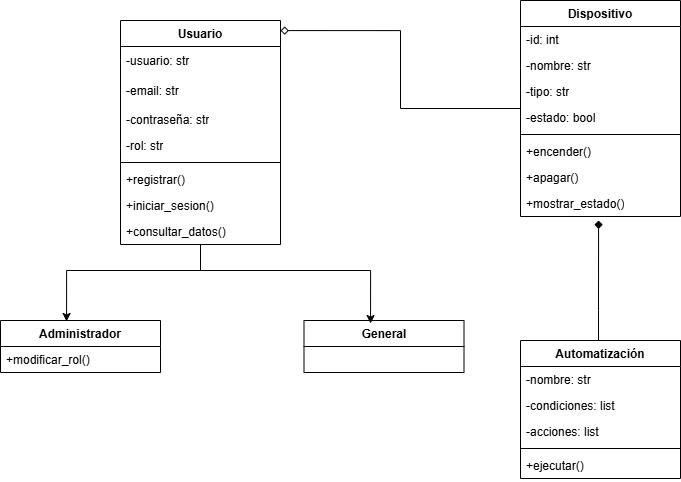

The diagram above was exported from draw.io. Its source (the exported page's mxGraphModel, read from the mxfile embedded in the PNG):
<mxGraphModel dx="232" dy="475" grid="1" gridSize="10" guides="1" tooltips="1" connect="1" arrows="1" fold="1" page="1" pageScale="1" pageWidth="827" pageHeight="1169" math="0" shadow="0">
  <root>
    <mxCell id="0" />
    <mxCell id="1" parent="0" />
    <mxCell id="ke58iB_3hqPTG2nJPw51-16" value="Administrador" style="swimlane;fontStyle=1;align=center;verticalAlign=top;childLayout=stackLayout;horizontal=1;startSize=26;horizontalStack=0;resizeParent=1;resizeParentMax=0;resizeLast=0;collapsible=1;marginBottom=0;whiteSpace=wrap;html=1;" parent="1" vertex="1">
      <mxGeometry x="30" y="360" width="160" height="52" as="geometry" />
    </mxCell>
    <mxCell id="ke58iB_3hqPTG2nJPw51-19" value="+modificar_rol()" style="text;strokeColor=none;fillColor=none;align=left;verticalAlign=top;spacingLeft=4;spacingRight=4;overflow=hidden;rotatable=0;points=[[0,0.5],[1,0.5]];portConstraint=eastwest;whiteSpace=wrap;html=1;" parent="ke58iB_3hqPTG2nJPw51-16" vertex="1">
      <mxGeometry y="26" width="160" height="26" as="geometry" />
    </mxCell>
    <mxCell id="ke58iB_3hqPTG2nJPw51-20" value="General" style="swimlane;fontStyle=1;align=center;verticalAlign=top;childLayout=stackLayout;horizontal=1;startSize=26;horizontalStack=0;resizeParent=1;resizeParentMax=0;resizeLast=0;collapsible=1;marginBottom=0;whiteSpace=wrap;html=1;" parent="1" vertex="1">
      <mxGeometry x="333.5" y="360" width="160" height="52" as="geometry" />
    </mxCell>
    <mxCell id="ke58iB_3hqPTG2nJPw51-22" value="Dispositivo" style="swimlane;fontStyle=1;align=center;verticalAlign=top;childLayout=stackLayout;horizontal=1;startSize=26;horizontalStack=0;resizeParent=1;resizeParentMax=0;resizeLast=0;collapsible=1;marginBottom=0;whiteSpace=wrap;html=1;" parent="1" vertex="1">
      <mxGeometry x="550" y="40" width="160" height="216" as="geometry" />
    </mxCell>
    <mxCell id="ke58iB_3hqPTG2nJPw51-23" value="-id: int" style="text;strokeColor=none;fillColor=none;align=left;verticalAlign=top;spacingLeft=4;spacingRight=4;overflow=hidden;rotatable=0;points=[[0,0.5],[1,0.5]];portConstraint=eastwest;whiteSpace=wrap;html=1;" parent="ke58iB_3hqPTG2nJPw51-22" vertex="1">
      <mxGeometry y="26" width="160" height="26" as="geometry" />
    </mxCell>
    <mxCell id="ke58iB_3hqPTG2nJPw51-27" value="-nombre: str" style="text;strokeColor=none;fillColor=none;align=left;verticalAlign=top;spacingLeft=4;spacingRight=4;overflow=hidden;rotatable=0;points=[[0,0.5],[1,0.5]];portConstraint=eastwest;whiteSpace=wrap;html=1;" parent="ke58iB_3hqPTG2nJPw51-22" vertex="1">
      <mxGeometry y="52" width="160" height="26" as="geometry" />
    </mxCell>
    <mxCell id="ke58iB_3hqPTG2nJPw51-28" value="-tipo: str" style="text;strokeColor=none;fillColor=none;align=left;verticalAlign=top;spacingLeft=4;spacingRight=4;overflow=hidden;rotatable=0;points=[[0,0.5],[1,0.5]];portConstraint=eastwest;whiteSpace=wrap;html=1;" parent="ke58iB_3hqPTG2nJPw51-22" vertex="1">
      <mxGeometry y="78" width="160" height="26" as="geometry" />
    </mxCell>
    <mxCell id="ke58iB_3hqPTG2nJPw51-26" value="-estado: bool" style="text;strokeColor=none;fillColor=none;align=left;verticalAlign=top;spacingLeft=4;spacingRight=4;overflow=hidden;rotatable=0;points=[[0,0.5],[1,0.5]];portConstraint=eastwest;whiteSpace=wrap;html=1;" parent="ke58iB_3hqPTG2nJPw51-22" vertex="1">
      <mxGeometry y="104" width="160" height="26" as="geometry" />
    </mxCell>
    <mxCell id="ke58iB_3hqPTG2nJPw51-24" value="" style="line;strokeWidth=1;fillColor=none;align=left;verticalAlign=middle;spacingTop=-1;spacingLeft=3;spacingRight=3;rotatable=0;labelPosition=right;points=[];portConstraint=eastwest;strokeColor=inherit;" parent="ke58iB_3hqPTG2nJPw51-22" vertex="1">
      <mxGeometry y="130" width="160" height="8" as="geometry" />
    </mxCell>
    <mxCell id="ke58iB_3hqPTG2nJPw51-25" value="+encender()" style="text;strokeColor=none;fillColor=none;align=left;verticalAlign=top;spacingLeft=4;spacingRight=4;overflow=hidden;rotatable=0;points=[[0,0.5],[1,0.5]];portConstraint=eastwest;whiteSpace=wrap;html=1;" parent="ke58iB_3hqPTG2nJPw51-22" vertex="1">
      <mxGeometry y="138" width="160" height="26" as="geometry" />
    </mxCell>
    <mxCell id="ke58iB_3hqPTG2nJPw51-29" value="+apagar()" style="text;strokeColor=none;fillColor=none;align=left;verticalAlign=top;spacingLeft=4;spacingRight=4;overflow=hidden;rotatable=0;points=[[0,0.5],[1,0.5]];portConstraint=eastwest;whiteSpace=wrap;html=1;" parent="ke58iB_3hqPTG2nJPw51-22" vertex="1">
      <mxGeometry y="164" width="160" height="26" as="geometry" />
    </mxCell>
    <mxCell id="ke58iB_3hqPTG2nJPw51-30" value="+mostrar_estado()" style="text;strokeColor=none;fillColor=none;align=left;verticalAlign=top;spacingLeft=4;spacingRight=4;overflow=hidden;rotatable=0;points=[[0,0.5],[1,0.5]];portConstraint=eastwest;whiteSpace=wrap;html=1;" parent="ke58iB_3hqPTG2nJPw51-22" vertex="1">
      <mxGeometry y="190" width="160" height="26" as="geometry" />
    </mxCell>
    <mxCell id="ke58iB_3hqPTG2nJPw51-31" value="Usuario" style="swimlane;fontStyle=1;align=center;verticalAlign=top;childLayout=stackLayout;horizontal=1;startSize=26;horizontalStack=0;resizeParent=1;resizeParentMax=0;resizeLast=0;collapsible=1;marginBottom=0;whiteSpace=wrap;html=1;" parent="1" vertex="1">
      <mxGeometry x="150" y="60" width="160" height="224" as="geometry" />
    </mxCell>
    <mxCell id="ke58iB_3hqPTG2nJPw51-40" value="-usuario: str" style="text;strokeColor=none;fillColor=none;align=left;verticalAlign=middle;spacingLeft=4;spacingRight=4;overflow=hidden;points=[[0,0.5],[1,0.5]];portConstraint=eastwest;rotatable=0;whiteSpace=wrap;html=1;" parent="ke58iB_3hqPTG2nJPw51-31" vertex="1">
      <mxGeometry y="26" width="160" height="30" as="geometry" />
    </mxCell>
    <mxCell id="ke58iB_3hqPTG2nJPw51-41" value="-email: str" style="text;strokeColor=none;fillColor=none;align=left;verticalAlign=middle;spacingLeft=4;spacingRight=4;overflow=hidden;points=[[0,0.5],[1,0.5]];portConstraint=eastwest;rotatable=0;whiteSpace=wrap;html=1;" parent="ke58iB_3hqPTG2nJPw51-31" vertex="1">
      <mxGeometry y="56" width="160" height="30" as="geometry" />
    </mxCell>
    <mxCell id="ke58iB_3hqPTG2nJPw51-33" value="-contraseña: str" style="text;strokeColor=none;fillColor=none;align=left;verticalAlign=top;spacingLeft=4;spacingRight=4;overflow=hidden;rotatable=0;points=[[0,0.5],[1,0.5]];portConstraint=eastwest;whiteSpace=wrap;html=1;" parent="ke58iB_3hqPTG2nJPw51-31" vertex="1">
      <mxGeometry y="86" width="160" height="26" as="geometry" />
    </mxCell>
    <mxCell id="ke58iB_3hqPTG2nJPw51-34" value="-rol: str" style="text;strokeColor=none;fillColor=none;align=left;verticalAlign=top;spacingLeft=4;spacingRight=4;overflow=hidden;rotatable=0;points=[[0,0.5],[1,0.5]];portConstraint=eastwest;whiteSpace=wrap;html=1;" parent="ke58iB_3hqPTG2nJPw51-31" vertex="1">
      <mxGeometry y="112" width="160" height="26" as="geometry" />
    </mxCell>
    <mxCell id="ke58iB_3hqPTG2nJPw51-36" value="" style="line;strokeWidth=1;fillColor=none;align=left;verticalAlign=middle;spacingTop=-1;spacingLeft=3;spacingRight=3;rotatable=0;labelPosition=right;points=[];portConstraint=eastwest;strokeColor=inherit;" parent="ke58iB_3hqPTG2nJPw51-31" vertex="1">
      <mxGeometry y="138" width="160" height="8" as="geometry" />
    </mxCell>
    <mxCell id="ke58iB_3hqPTG2nJPw51-37" value="+registrar()" style="text;strokeColor=none;fillColor=none;align=left;verticalAlign=top;spacingLeft=4;spacingRight=4;overflow=hidden;rotatable=0;points=[[0,0.5],[1,0.5]];portConstraint=eastwest;whiteSpace=wrap;html=1;" parent="ke58iB_3hqPTG2nJPw51-31" vertex="1">
      <mxGeometry y="146" width="160" height="26" as="geometry" />
    </mxCell>
    <mxCell id="ke58iB_3hqPTG2nJPw51-38" value="+iniciar_sesion()" style="text;strokeColor=none;fillColor=none;align=left;verticalAlign=top;spacingLeft=4;spacingRight=4;overflow=hidden;rotatable=0;points=[[0,0.5],[1,0.5]];portConstraint=eastwest;whiteSpace=wrap;html=1;" parent="ke58iB_3hqPTG2nJPw51-31" vertex="1">
      <mxGeometry y="172" width="160" height="26" as="geometry" />
    </mxCell>
    <mxCell id="ke58iB_3hqPTG2nJPw51-39" value="+consultar_datos()" style="text;strokeColor=none;fillColor=none;align=left;verticalAlign=top;spacingLeft=4;spacingRight=4;overflow=hidden;rotatable=0;points=[[0,0.5],[1,0.5]];portConstraint=eastwest;whiteSpace=wrap;html=1;" parent="ke58iB_3hqPTG2nJPw51-31" vertex="1">
      <mxGeometry y="198" width="160" height="26" as="geometry" />
    </mxCell>
    <mxCell id="ke58iB_3hqPTG2nJPw51-44" value="Automatización" style="swimlane;fontStyle=1;align=center;verticalAlign=top;childLayout=stackLayout;horizontal=1;startSize=26;horizontalStack=0;resizeParent=1;resizeParentMax=0;resizeLast=0;collapsible=1;marginBottom=0;whiteSpace=wrap;html=1;" parent="1" vertex="1">
      <mxGeometry x="550" y="380" width="160" height="138" as="geometry" />
    </mxCell>
    <mxCell id="ke58iB_3hqPTG2nJPw51-45" value="-nombre: str" style="text;strokeColor=none;fillColor=none;align=left;verticalAlign=top;spacingLeft=4;spacingRight=4;overflow=hidden;rotatable=0;points=[[0,0.5],[1,0.5]];portConstraint=eastwest;whiteSpace=wrap;html=1;" parent="ke58iB_3hqPTG2nJPw51-44" vertex="1">
      <mxGeometry y="26" width="160" height="26" as="geometry" />
    </mxCell>
    <mxCell id="ke58iB_3hqPTG2nJPw51-46" value="-condiciones: list" style="text;strokeColor=none;fillColor=none;align=left;verticalAlign=top;spacingLeft=4;spacingRight=4;overflow=hidden;rotatable=0;points=[[0,0.5],[1,0.5]];portConstraint=eastwest;whiteSpace=wrap;html=1;" parent="ke58iB_3hqPTG2nJPw51-44" vertex="1">
      <mxGeometry y="52" width="160" height="26" as="geometry" />
    </mxCell>
    <mxCell id="ke58iB_3hqPTG2nJPw51-47" value="-acciones: list" style="text;strokeColor=none;fillColor=none;align=left;verticalAlign=top;spacingLeft=4;spacingRight=4;overflow=hidden;rotatable=0;points=[[0,0.5],[1,0.5]];portConstraint=eastwest;whiteSpace=wrap;html=1;" parent="ke58iB_3hqPTG2nJPw51-44" vertex="1">
      <mxGeometry y="78" width="160" height="26" as="geometry" />
    </mxCell>
    <mxCell id="ke58iB_3hqPTG2nJPw51-49" value="" style="line;strokeWidth=1;fillColor=none;align=left;verticalAlign=middle;spacingTop=-1;spacingLeft=3;spacingRight=3;rotatable=0;labelPosition=right;points=[];portConstraint=eastwest;strokeColor=inherit;" parent="ke58iB_3hqPTG2nJPw51-44" vertex="1">
      <mxGeometry y="104" width="160" height="8" as="geometry" />
    </mxCell>
    <mxCell id="ke58iB_3hqPTG2nJPw51-50" value="+ejecutar()" style="text;strokeColor=none;fillColor=none;align=left;verticalAlign=top;spacingLeft=4;spacingRight=4;overflow=hidden;rotatable=0;points=[[0,0.5],[1,0.5]];portConstraint=eastwest;whiteSpace=wrap;html=1;" parent="ke58iB_3hqPTG2nJPw51-44" vertex="1">
      <mxGeometry y="112" width="160" height="26" as="geometry" />
    </mxCell>
    <mxCell id="ke58iB_3hqPTG2nJPw51-53" style="edgeStyle=orthogonalEdgeStyle;rounded=0;orthogonalLoop=1;jettySize=auto;html=1;entryX=0.413;entryY=0.019;entryDx=0;entryDy=0;entryPerimeter=0;" parent="1" source="ke58iB_3hqPTG2nJPw51-39" target="ke58iB_3hqPTG2nJPw51-16" edge="1">
      <mxGeometry relative="1" as="geometry">
        <Array as="points">
          <mxPoint x="230" y="310" />
          <mxPoint x="96" y="310" />
        </Array>
      </mxGeometry>
    </mxCell>
    <mxCell id="ke58iB_3hqPTG2nJPw51-54" style="edgeStyle=orthogonalEdgeStyle;rounded=0;orthogonalLoop=1;jettySize=auto;html=1;entryX=0.416;entryY=0.058;entryDx=0;entryDy=0;entryPerimeter=0;" parent="1" source="ke58iB_3hqPTG2nJPw51-39" target="ke58iB_3hqPTG2nJPw51-20" edge="1">
      <mxGeometry relative="1" as="geometry">
        <Array as="points">
          <mxPoint x="230" y="310" />
          <mxPoint x="400" y="310" />
        </Array>
      </mxGeometry>
    </mxCell>
    <mxCell id="ke58iB_3hqPTG2nJPw51-55" style="edgeStyle=orthogonalEdgeStyle;rounded=0;orthogonalLoop=1;jettySize=auto;html=1;entryX=1;entryY=0.045;entryDx=0;entryDy=0;entryPerimeter=0;endArrow=diamond;endFill=0;" parent="1" source="ke58iB_3hqPTG2nJPw51-22" target="ke58iB_3hqPTG2nJPw51-31" edge="1">
      <mxGeometry relative="1" as="geometry" />
    </mxCell>
    <mxCell id="ke58iB_3hqPTG2nJPw51-56" style="edgeStyle=orthogonalEdgeStyle;rounded=0;orthogonalLoop=1;jettySize=auto;html=1;entryX=0.488;entryY=1.154;entryDx=0;entryDy=0;entryPerimeter=0;endArrow=diamond;endFill=1;" parent="1" source="ke58iB_3hqPTG2nJPw51-44" target="ke58iB_3hqPTG2nJPw51-30" edge="1">
      <mxGeometry relative="1" as="geometry">
        <Array as="points">
          <mxPoint x="628" y="350" />
          <mxPoint x="628" y="350" />
        </Array>
      </mxGeometry>
    </mxCell>
  </root>
</mxGraphModel>